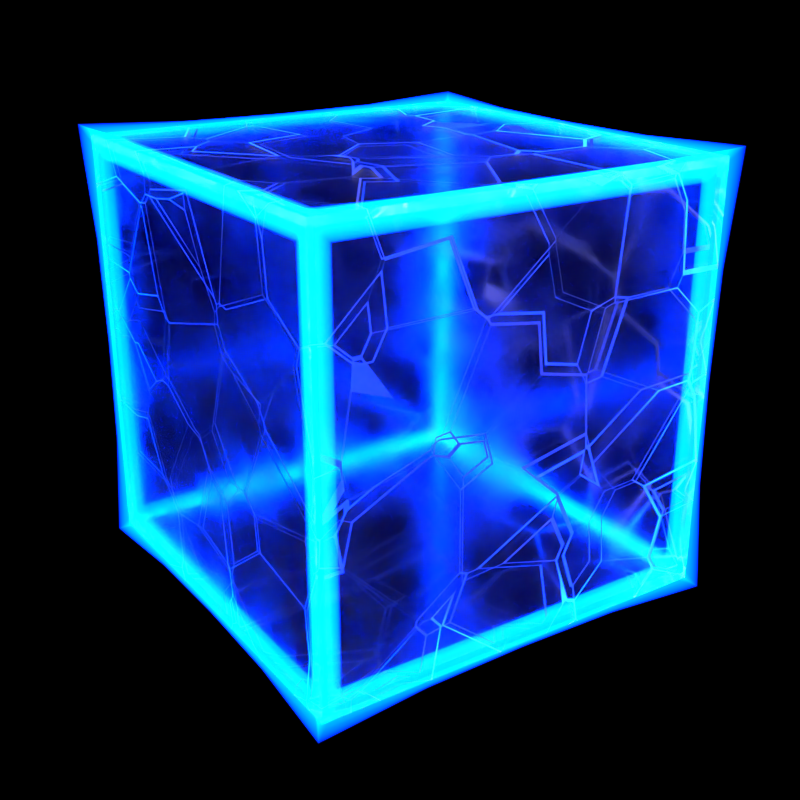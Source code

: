 # Source: ico.blend  (saved by Blender 2.79.2; exported with 4.5.12 LTS)
import bpy
from mathutils import Matrix  # noqa: F401  (used for matrix-valued properties, if any)

bpy.ops.wm.read_factory_settings(use_empty=True)
scene = bpy.context.scene
scene.name = 'Scene'

# ---- collections
col_collection_1 = bpy.data.collections.new('Collection 1'); scene.collection.children.link(col_collection_1)

# ---- materials (node trees are filled in below, after node groups)
mat_material = bpy.data.materials.new('Material')
mat_material.alpha_threshold = 0.0
mat_material.roughness = 0.5
mat_material_001 = bpy.data.materials.new('Material.001')
mat_material_001.alpha_threshold = 0.0
mat_material_001.roughness = 0.5

# ---- material node trees
mat_material.use_nodes = True; mat_material.node_tree.nodes.clear()
_N = mat_material.node_tree.nodes; _L = mat_material.node_tree.links
n0 = _N.new('ShaderNodeOutputMaterial'); n0.name = 'Material Output'; n0.location = (629, 300)
n1 = _N.new('ShaderNodeTexVoronoi'); n1.name = 'Voronoi Texture'; n1.location = (-519, 306)
n2 = _N.new('ShaderNodeTexVoronoi'); n2.name = 'Voronoi Texture.001'; n2.location = (-533, 480)
n2.inputs[2].default_value = 5.02
n3 = _N.new('ShaderNodeMix'); n3.name = 'Mix'; n3.location = (-358, 380)
n3.data_type = 'RGBA'
n3.blend_type = 'DIFFERENCE'
n3.inputs[0].default_value = 1.0
n4 = _N.new('ShaderNodeMath'); n4.name = 'Math.001'; n4.location = (-156, 381)
n4.width = 139
n4.operation = 'MULTIPLY'
n4.use_clamp = True
n4.inputs[1].default_value = 20.0
n5 = _N.new('ShaderNodeBsdfPrincipled'); n5.name = 'Principled BSDF'; n5.location = (107, 417)
n5.width = 150
n5.subsurface_method = 'BURLEY'
n5.inputs[0].default_value = (1.0, 1.0, 1.0, 1.0)
n5.inputs[3].default_value = 1.45
n5.inputs[9].default_value = (1.0, 1.0, 1.0)
n5.inputs[18].default_value = 1.0
n6 = _N.new('ShaderNodeMath'); n6.name = 'Math'; n6.location = (-152, 194)
n6.width = 139
n6.use_clamp = True
n7 = _N.new('ShaderNodeValToRGB'); n7.name = 'ColorRamp'; n7.location = (-464, 91)
while len(n7.color_ramp.elements) > 1: n7.color_ramp.elements.remove(n7.color_ramp.elements[-1])
n7.color_ramp.elements[0].position = 0.0; n7.color_ramp.elements[0].color = (0.0, 0.0, 0.0, 1.0)
_e = n7.color_ramp.elements.new(0.3443); _e.color = (0.072, 0.072, 0.072, 1.0)
_e = n7.color_ramp.elements.new(0.7746); _e.color = (0.2572, 0.2572, 0.2572, 1.0)
n8 = _N.new('ShaderNodeTexNoise'); n8.name = 'Noise Texture'; n8.location = (-670, 52)
n8.width = 138
n8.inputs[2].default_value = 5.8
_L.new(n5.outputs[0], n0.inputs[0])
_L.new(n3.outputs[2], n4.inputs[0])
_L.new(n4.outputs[0], n6.inputs[0])
_L.new(n6.outputs[0], n5.inputs[2])
_L.new(n8.outputs[0], n7.inputs[0])
_L.new(n7.outputs[0], n6.inputs[1])
_L.new(n2.outputs[1], n3.inputs[6])
_L.new(n1.outputs[1], n3.inputs[7])
n0.is_active_output = True
mat_material_001.use_nodes = True; mat_material_001.node_tree.nodes.clear()
_N = mat_material_001.node_tree.nodes; _L = mat_material_001.node_tree.links
n0 = _N.new('ShaderNodeOutputMaterial'); n0.name = 'Material Output'; n0.location = (300, 300)
n1 = _N.new('ShaderNodeEmission'); n1.name = 'Emission'; n1.location = (10, 300)
n1.inputs[0].default_value = (0.0, 0.01879, 0.8, 1.0)
n1.inputs[1].default_value = 454.5
_L.new(n1.outputs[0], n0.inputs[1])
n0.is_active_output = True

# ---- world
world_world = bpy.data.worlds.new('World'); scene.world = world_world
world_world.color = (0.0, 0.0, 0.0)
world_world.use_sun_shadow = False
world_world.sun_shadow_jitter_overblur = 0.0
world_world.cycles.sampling_method = 'MANUAL'

# ---- cameras
cam_camera_001 = bpy.data.cameras.new('Camera.001')
cam_camera_001.clip_end = 100.0
cam_camera_001.lens = 35.0
cam_camera_001.sensor_width = 32.0
cam_camera_001.sensor_height = 18.0
cam_camera_001.ortho_scale = 7.314
cam_camera_001.dof.focus_distance = 0.0
cam_camera = bpy.data.cameras.new('Camera')
cam_camera.clip_end = 100.0
cam_camera.lens = 35.0
cam_camera.sensor_width = 24.16
cam_camera.sensor_height = 18.0
cam_camera.ortho_scale = 7.314
cam_camera.dof.focus_distance = 0.0

# ---- lights
light_lamp_001 = bpy.data.lights.new('Lamp.001', 'POINT')
light_lamp_001.transmission_factor = 0.0
light_lamp_001.cutoff_distance = 30.0
light_lamp_001.energy = 100.0
light_lamp_001.shadow_buffer_clip_start = 1.001
light_lamp_001.shadow_soft_size = 0.1
light_lamp_001.shadow_maximum_resolution = 0.006
light_lamp_001.use_absolute_resolution = True
light_lamp = bpy.data.lights.new('Lamp', 'SUN')
light_lamp.transmission_factor = 0.0
light_lamp.cutoff_distance = 30.0
light_lamp.angle = 0.1993
light_lamp.energy = 2.7
light_lamp.shadow_buffer_clip_start = 1.001
light_lamp.shadow_soft_size = 0.1
light_lamp.shadow_cascade_max_distance = 1000.0

# ---- meshes
me_cube_001 = bpy.data.meshes.new('Cube.001')
me_cube_001.from_pydata([(-1.0, -1.0, -1.0), (-1.0, -1.0, 1.0), (-1.0, 1.0, -1.0), (-1.0, 1.0, 1.0), (1.0, -1.0, -1.0), (1.0, -1.0, 1.0), (1.0, 1.0, -1.0), (1.0, 1.0, 1.0)], [], [(0, 1, 3, 2), (2, 3, 7, 6), (6, 7, 5, 4), (4, 5, 1, 0), (2, 6, 4, 0), (7, 3, 1, 5)])
me_cube_001.materials.append(mat_material)
me_cube_001.use_remesh_preserve_volume = False
me_cube_001.use_remesh_preserve_attributes = False
me_cube_001.use_mirror_vertex_groups = False
me_cube_001.update()
me_cube = bpy.data.meshes.new('Cube')
me_cube.from_pydata([(-1.0, -1.0, -1.0), (-1.0, -1.0, 1.0), (-1.0, 1.0, -1.0), (-1.0, 1.0, 1.0), (1.0, -1.0, -1.0), (1.0, -1.0, 1.0), (1.0, 1.0, -1.0), (1.0, 1.0, 1.0)], [], [(0, 1, 3, 2), (2, 3, 7, 6), (6, 7, 5, 4), (4, 5, 1, 0), (2, 6, 4, 0), (7, 3, 1, 5)])
me_cube.materials.append(mat_material_001)
me_cube.use_remesh_preserve_volume = False
me_cube.use_remesh_preserve_attributes = False
me_cube.use_mirror_vertex_groups = False
me_cube.update()

# ---- objects
ob_camera_001 = bpy.data.objects.new('Camera.001', cam_camera_001)
ob_lamp_001 = bpy.data.objects.new('Lamp.001', light_lamp_001)
ob_cube_001 = bpy.data.objects.new('Cube.001', me_cube_001)
ob_cube = bpy.data.objects.new('Cube', me_cube)
ob_lamp = bpy.data.objects.new('Lamp', light_lamp)
ob_camera = bpy.data.objects.new('Camera', cam_camera)

# ---- transforms, parenting, visibility, modifiers, constraints
ob_camera_001.location = (7.481, -6.508, 5.344)
ob_camera_001.rotation_euler = (1.109, 0.0, 0.8149)
ob_camera_001.lock_rotations_4d = False
ob_camera_001.empty_display_type = 'ARROWS'
ob_camera_001.color = (0.0, 0.0, 0.0, 0.0)
ob_camera_001.display_type = 'WIRE'
ob_camera_001.lineart.crease_threshold = 0.0
ob_lamp_001.location = (4.076, 1.005, 5.904)
ob_lamp_001.rotation_euler = (0.6503, 0.05522, 1.866)
ob_lamp_001.lock_rotations_4d = False
ob_lamp_001.empty_display_type = 'ARROWS'
ob_lamp_001.color = (0.0, 0.0, 0.0, 0.0)
ob_lamp_001.lineart.crease_threshold = 0.0
ob_cube_001.location = (0.0, 0.0, 0.0)
ob_cube_001.lineart.crease_threshold = 0.0
_m = ob_cube_001.modifiers.new('Solidify', 'SOLIDIFY')
_m.thickness = 0.072
_m.offset = 0.0
_m.nonmanifold_thickness_mode = 'FIXED'
_m.nonmanifold_merge_threshold = 0.0003
ob_cube.location = (0.0, 0.0, 0.0)
ob_cube.lineart.crease_threshold = 0.0
_m = ob_cube.modifiers.new('Wireframe', 'WIREFRAME')
_m.thickness = 0.2249
_m.use_crease = True
_m = ob_cube.modifiers.new('Subsurf', 'SUBSURF')
_m.uv_smooth = 'PRESERVE_CORNERS'
_m.quality = 2
_m.levels = 4
_m.show_only_control_edges = False
ob_lamp.location = (4.076, 1.005, 5.904)
ob_lamp.rotation_euler = (0.6503, 0.05522, 1.866)
ob_lamp.lock_rotations_4d = False
ob_lamp.empty_display_type = 'ARROWS'
ob_lamp.color = (0.0, 0.0, 0.0, 0.0)
ob_lamp.lineart.crease_threshold = 0.0
ob_camera.location = (4.339, -2.861, 1.901)
ob_camera.rotation_euler = (1.186, -9.295e-07, 0.9829)
ob_camera.lock_rotations_4d = False
ob_camera.empty_display_type = 'ARROWS'
ob_camera.color = (0.0, 0.0, 0.0, 0.0)
ob_camera.display_type = 'WIRE'
ob_camera.lineart.crease_threshold = 0.0

# ---- collection membership
col_collection_1.objects.link(ob_camera_001)
col_collection_1.objects.link(ob_lamp_001)
col_collection_1.objects.link(ob_cube_001)
col_collection_1.objects.link(ob_cube)
col_collection_1.objects.link(ob_lamp)
col_collection_1.objects.link(ob_camera)

# ---- scene / render settings (as saved in the file)
scene.camera = ob_camera
scene.frame_start = 1; scene.frame_end = 250; scene.frame_set(1)
scene.render.engine = 'CYCLES'
scene.render.image_settings.color_depth = '16'
scene.render.image_settings.compression = 100
scene.render.resolution_x = 512
scene.render.resolution_y = 512
scene.render.dither_intensity = 0.0
scene.render.use_border = True
scene.cycles.use_denoising = False
scene.cycles.samples = 8000
scene.cycles.sampling_pattern = 'TABULATED_SOBOL'
scene.cycles.use_adaptive_sampling = False
scene.cycles.use_light_tree = False
scene.view_settings.view_transform = 'Standard'
bpy.context.view_layer.update()
